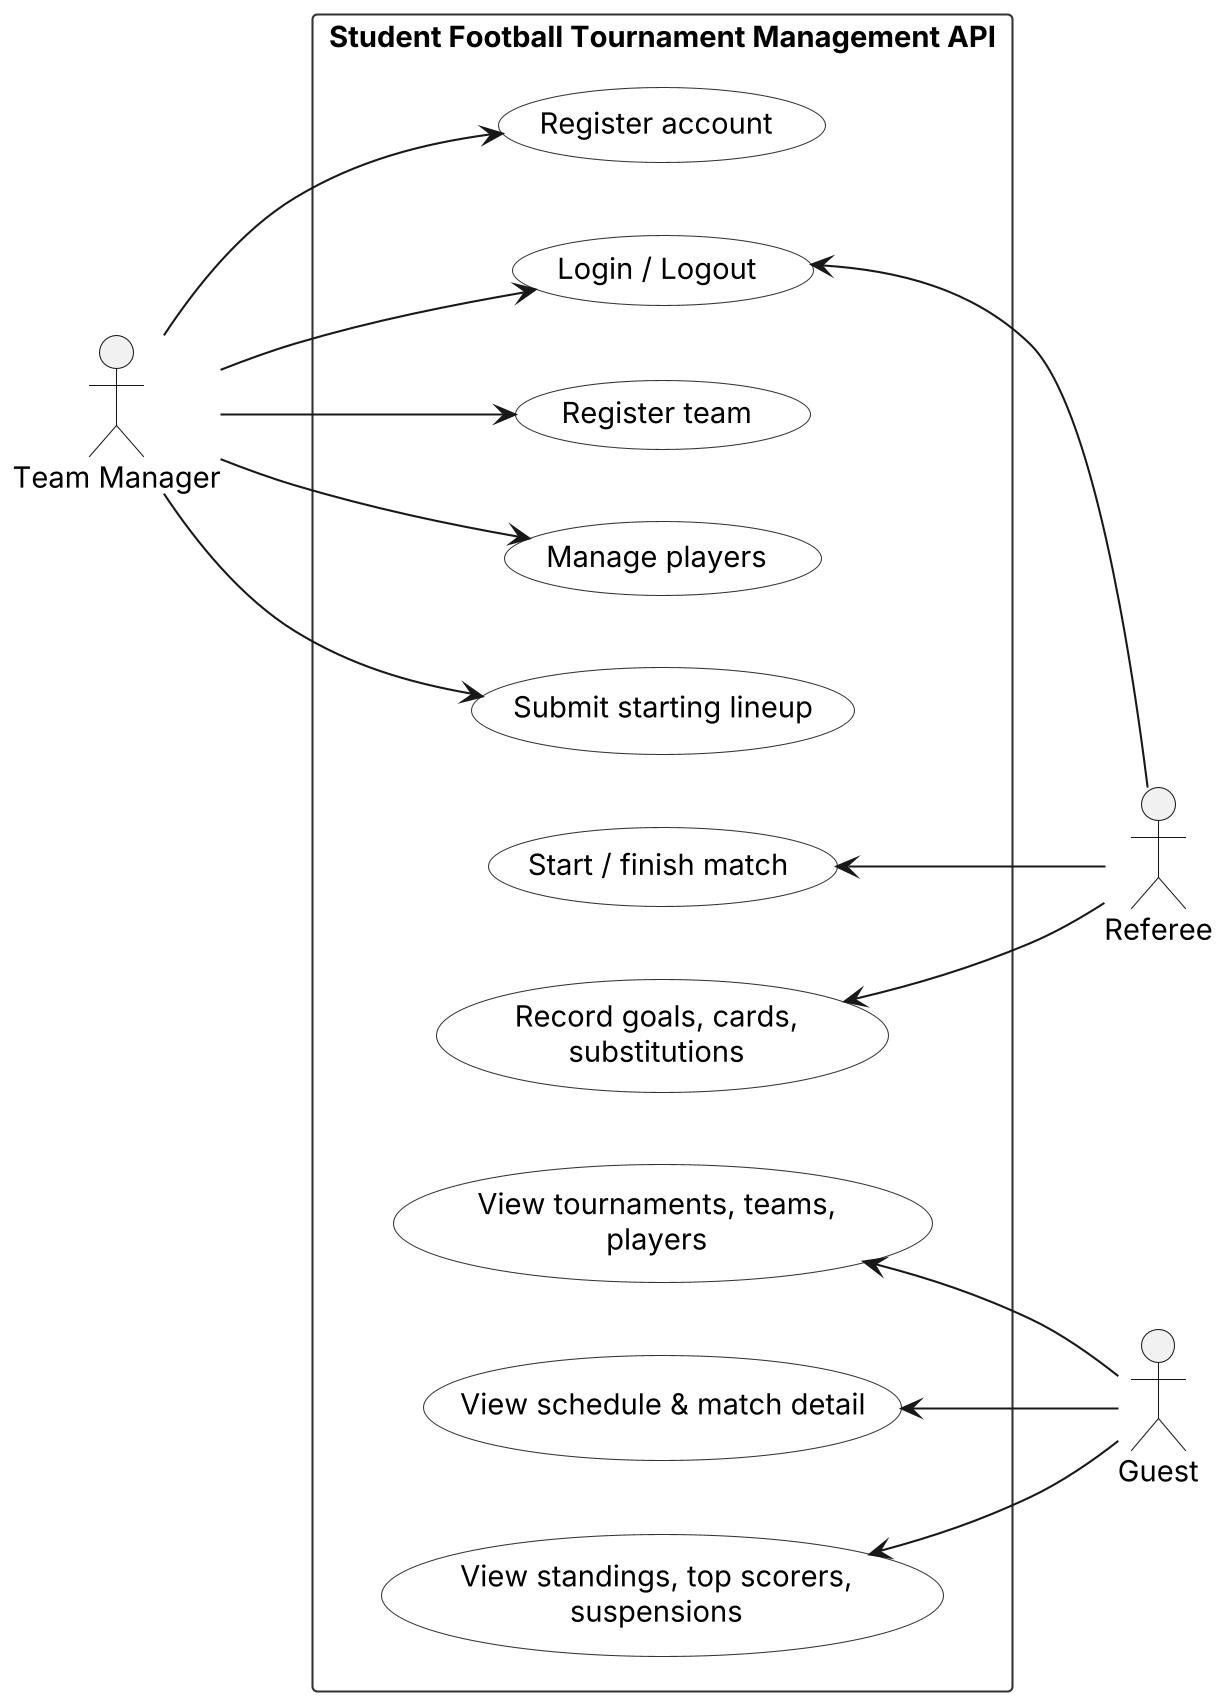

The diagram above was rendered by PlantUML. Its source (embedded in the PNG):
@startuml uc_others
skinparam dpi 200
skinparam shadowing false
skinparam defaultFontName Arial
skinparam usecaseBackgroundColor White
skinparam usecaseBorderColor #333333
skinparam rectangleBorderColor #333333
left to right direction
actor "Team Manager" as TM
actor "Referee" as Ref
actor "Guest" as Guest
rectangle "Student Football Tournament Management API" {
  usecase "Register account" as U1
  usecase "Login / Logout" as U2
  usecase "Register team" as U3
  usecase "Manage players" as U4
  usecase "Submit starting lineup" as U5
  usecase "Start / finish match" as U6
  usecase "Record goals, cards,\nsubstitutions" as U7
  usecase "View tournaments, teams,\nplayers" as U8
  usecase "View schedule & match detail" as U9
  usecase "View standings, top scorers,\nsuspensions" as U10
}
TM --> U1
TM --> U2
TM --> U3
TM --> U4
TM --> U5
U2 <-- Ref
U6 <-- Ref
U7 <-- Ref
U8 <-- Guest
U9 <-- Guest
U10 <-- Guest
@enduml